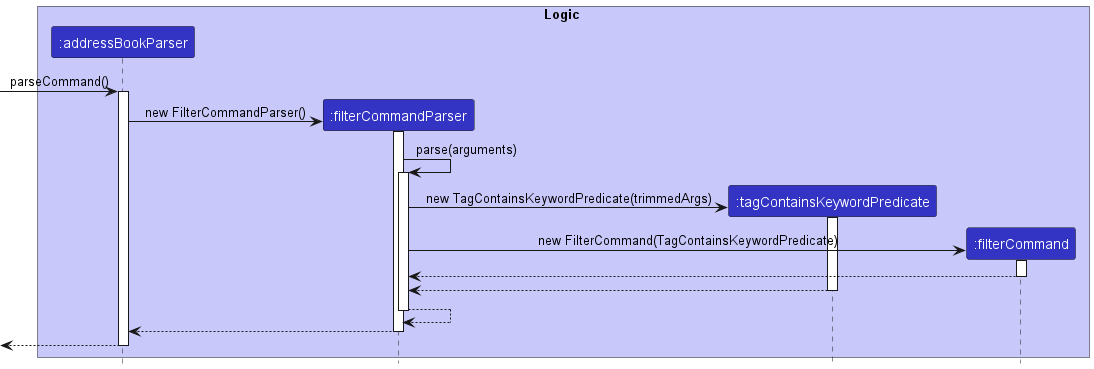

The diagram above was rendered by PlantUML. Its source (embedded in the PNG):
@startuml
'https://plantuml.com/sequence-diagram
!include style.puml
'autonumber
box Logic LOGIC_COLOR_T1
participant ":addressBookParser" as AddressBookParser LOGIC_COLOR
participant ":filterCommandParser" as FilterCommandParser LOGIC_COLOR
participant ":tagContainsKeywordPredicate" as TagContainsKeywordPredicate LOGIC_COLOR
participant ":filterCommand" as FilterCommand LOGIC_COLOR
-> AddressBookParser ++: parseCommand()
AddressBookParser -> FilterCommandParser **: new FilterCommandParser()
activate FilterCommandParser
FilterCommandParser -> FilterCommandParser ++: parse(arguments)
FilterCommandParser -> TagContainsKeywordPredicate **: new TagContainsKeywordPredicate(trimmedArgs)
activate TagContainsKeywordPredicate
FilterCommandParser -> FilterCommand **: new FilterCommand(TagContainsKeywordPredicate)
activate FilterCommand
return
return
return
return
return
end box
@enduml